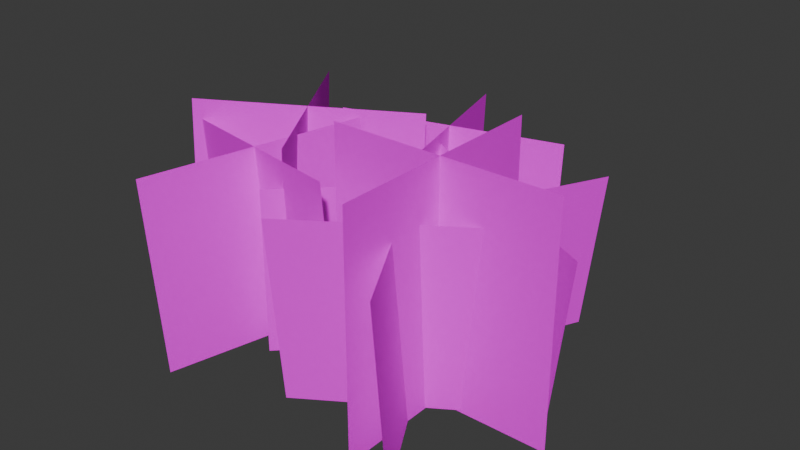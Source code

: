 # Source: GrassPatch01c.blend  (saved by Blender 4.0.36; exported with 4.5.12 LTS)
import bpy
from mathutils import Matrix  # noqa: F401  (used for matrix-valued properties, if any)

bpy.ops.wm.read_factory_settings(use_empty=True)
scene = bpy.context.scene
scene.name = 'Scene'

# ---- collections
col_collection = bpy.data.collections.new('Collection'); scene.collection.children.link(col_collection)

# ---- images (referenced by path relative to the original .blend; pixels are not part of the script)
import os
ASSET_DIR = os.environ.get("B2B_ASSET_DIR", "")  # directory of the original .blend (textures are referenced by path, not embedded)
HERE = os.path.dirname(os.path.abspath(__file__))  # packed textures are extracted next to this script under _unpacked/

def load_image(name, relpath, width, height, colorspace="sRGB"):
    """Load a texture the original file referenced (path relative to the .blend, or extracted next to this script)."""
    p = next((c for c in (os.path.join(HERE, relpath), os.path.join(ASSET_DIR, relpath)) if relpath and os.path.exists(c)), "")
    if p:
        img = bpy.data.images.load(p, check_existing=True)
        img.name = name
    else:  # same state as the original file: an image datablock whose file is absent (Cycles renders it pink)
        img = bpy.data.images.new(name, width, height)
        img.source = "FILE"
        img.filepath = "//" + (relpath or name)
    img.colorspace_settings.name = colorspace
    return img
img_grassatlas01_tga = load_image('GrassAtlas01.tga', 'GrassAtlas01.tga', 1024, 1024, 'sRGB')

# ---- materials (node trees are filled in below, after node groups)
mat_material = bpy.data.materials.new('Material')
mat_material.alpha_threshold = 0.0
mat_material.use_transparent_shadow = False
mat_material.roughness = 0.5
mat_material.line_color = (0.0, 0.0, 0.0, 1.0)

# ---- material node trees
mat_material.use_nodes = True; mat_material.node_tree.nodes.clear()
_N = mat_material.node_tree.nodes; _L = mat_material.node_tree.links
n0 = _N.new('ShaderNodeOutputMaterial'); n0.name = 'Material Output'; n0.location = (300, 300)
n1 = _N.new('ShaderNodeBsdfPrincipled'); n1.name = 'Principled BSDF'; n1.location = (10, 300)
n1.inputs[3].default_value = 1.45
n1.inputs[13].default_value = 0.005
n2 = _N.new('ShaderNodeTexImage'); n2.name = 'Image Texture'; n2.location = (-280, 280)
n2.image = img_grassatlas01_tga
n2.interpolation = 'Closest'
_L.new(n1.outputs[0], n0.inputs[0])
_L.new(n2.outputs[0], n1.inputs[0])
n0.is_active_output = True

# ---- world
world_world = bpy.data.worlds.new('World'); scene.world = world_world
world_world.use_nodes = True; world_world.node_tree.nodes.clear()
_N = world_world.node_tree.nodes; _L = world_world.node_tree.links
n0 = _N.new('ShaderNodeOutputWorld'); n0.name = 'World Output'; n0.location = (300, 300)
n1 = _N.new('ShaderNodeBackground'); n1.name = 'Background'; n1.location = (10, 300)
n1.inputs[0].default_value = (0.05088, 0.05088, 0.05088, 1.0)
_L.new(n1.outputs[0], n0.inputs[0])
n0.is_active_output = True
world_world.color = (0.05088, 0.05088, 0.05088)
world_world.use_sun_shadow = False
world_world.sun_shadow_jitter_overblur = 0.0

# ---- meshes
me_plane = bpy.data.meshes.new('Plane')
me_plane.from_pydata([(0.3536, -0.3536, 0.7393), (0.3536, -0.3536, 0.0), (-0.3536, 0.3536, 0.7393), (-0.3536, 0.3536, 0.0), (0.3536, 0.3536, 0.7393), (0.3536, 0.3536, 2.98e-08), (-0.3536, -0.3536, 0.7393), (-0.3536, -0.3536, 2.98e-08), (0.8389, 0.0337, 0.6804), (0.7633, 0.02605, -0.03458), (-0.07755, 0.4273, 0.7527), (-0.1531, 0.4197, 0.03768), (0.5769, 0.6902, 0.7011), (0.5013, 0.6825, -0.01392), (0.1845, -0.2291, 0.732), (0.1089, -0.2368, 0.01702), (0.39, -0.6831, 2.98e-08), (0.39, -0.6831, 1.033), (0.39, 0.3169, 2.98e-08), (0.39, 0.3169, 1.033), (-0.11, -0.1831, 0.0), (-0.11, -0.1831, 1.033), (0.89, -0.1831, 0.0), (0.89, -0.1831, 1.033), (-0.5894, 0.3341, 0.009843), (-0.5925, 0.3874, 0.799), (0.3636, 0.6366, -0.00809), (0.3605, 0.6899, 0.7811), (-0.2645, 0.961, -0.02732), (-0.2675, 1.014, 0.7619), (0.03857, 0.009686, 0.02908), (0.0355, 0.06295, 0.8183), (-0.01821, -0.3627, 0.876), (0.05295, -0.3576, 0.03716), (-0.9815, -0.1039, 0.8045), (-0.9103, -0.09876, -0.03441), (-0.3708, 0.2497, 0.8498), (-0.2996, 0.2548, 0.01096), (-0.6289, -0.7162, 0.8307), (-0.5577, -0.7111, -0.008213), (-0.2933, -0.2812, 0.9033), (-0.2933, -0.3223, 0.01773), (-0.8336, 0.5596, 0.8687), (-0.8336, 0.5184, -0.01688), (-0.1427, 0.4091, 0.8749), (-0.1427, 0.368, -0.01069), (-0.9842, -0.1307, 0.8971), (-0.9842, -0.1719, 0.01154), (0.7612, -0.08418, 0.8245), (0.7803, -0.02958, 0.02275), (-0.1084, -0.576, 0.7807), (-0.08933, -0.5214, -0.02108), (0.07968, 0.1044, 0.8215), (0.09879, 0.159, 0.01973), (0.5731, -0.7646, 0.7837), (0.5922, -0.71, -0.01806)], [], [(0, 1, 3, 2), (4, 5, 7, 6), (8, 9, 11, 10), (12, 13, 15, 14), (19, 18, 16, 17), (23, 22, 20, 21), (27, 26, 24, 25), (31, 30, 28, 29), (32, 33, 35, 34), (36, 37, 39, 38), (40, 41, 43, 42), (44, 45, 47, 46), (48, 49, 51, 50), (52, 53, 55, 54)])
_uv = me_plane.uv_layers.new(name='UVMap')
_uv.uv.foreach_set('vector', [0.5, 1.0, 0.5, 0.0, 1.0, 0.0, 1.0, 1.0, 0.5, 1.0, 0.5, 0.0, 1.0, 0.0, 1.0, 1.0, 0.0, 1.0, 0.0, 0.0, 0.5, 0.0, 0.5, 1.0, 0.0, 1.0, 0.0, 0.0, 0.5, 0.0, 0.5, 1.0, 0.5, 1.0, 0.5, 0.0, 1.0, 0.0, 1.0, 1.0, 0.5, 1.0, 0.5, 0.0, 1.0, 0.0, 1.0, 1.0, 0.5, 1.0, 0.5, 0.0, 1.0, 0.0, 1.0, 1.0, 0.5, 1.0, 0.5, 0.0, 1.0, 0.0, 1.0, 1.0, 0.5, 1.0, 0.5, 0.0, 1.0, 0.0, 1.0, 1.0, 0.5, 1.0, 0.5, 0.0, 1.0, 0.0, 1.0, 1.0, 0.0, 1.0, 0.0, 0.0, 0.5, 0.0, 0.5, 1.0, 0.0, 1.0, 0.0, 0.0, 0.5, 0.0, 0.5, 1.0, 0.0, 1.0, 0.0, 0.0, 0.5, 0.0, 0.5, 1.0, 0.0, 1.0, 0.0, 0.0, 0.5, 0.0, 0.5, 1.0])
me_plane.materials.append(mat_material)
me_plane.update()

# ---- objects
ob_grasspatch01a = bpy.data.objects.new('GrassPatch01a', me_plane)

# ---- transforms, parenting, visibility, modifiers, constraints
ob_grasspatch01a.location = (0.0, 0.0, 0.0)

# ---- collection membership
col_collection.objects.link(ob_grasspatch01a)

# ---- scene / render settings (as saved in the file)
scene.frame_start = 1; scene.frame_end = 250; scene.frame_set(1)
scene.render.engine = 'BLENDER_EEVEE_NEXT'
scene.cycles.sampling_pattern = 'TABULATED_SOBOL'
bpy.context.view_layer.update()

# ---- added for rendering (the .blend has no active camera and no usable light): camera, sun
cam_auto = bpy.data.cameras.new('AutoCamera')
cam_auto.lens = 50.0
cam_auto.sensor_width = 36.0
cam_auto.clip_end = 1000.0
ob_auto_camera = bpy.data.objects.new('AutoCamera', cam_auto)
scene.collection.objects.link(ob_auto_camera)
ob_auto_camera.location = (2.53946, -2.97904, 2.56822)
ob_auto_camera.rotation_euler = (1.09748, -7.21219e-08, 0.694738)
scene.camera = ob_auto_camera
light_auto_sun = bpy.data.lights.new('AutoSun', 'SUN')
light_auto_sun.energy = 3.0
light_auto_sun.angle = 0.0523599
ob_auto_sun = bpy.data.objects.new('AutoSun', light_auto_sun)
scene.collection.objects.link(ob_auto_sun)
ob_auto_sun.rotation_euler = (0.872665, 0.174533, 0.523599)
bpy.context.view_layer.update()

